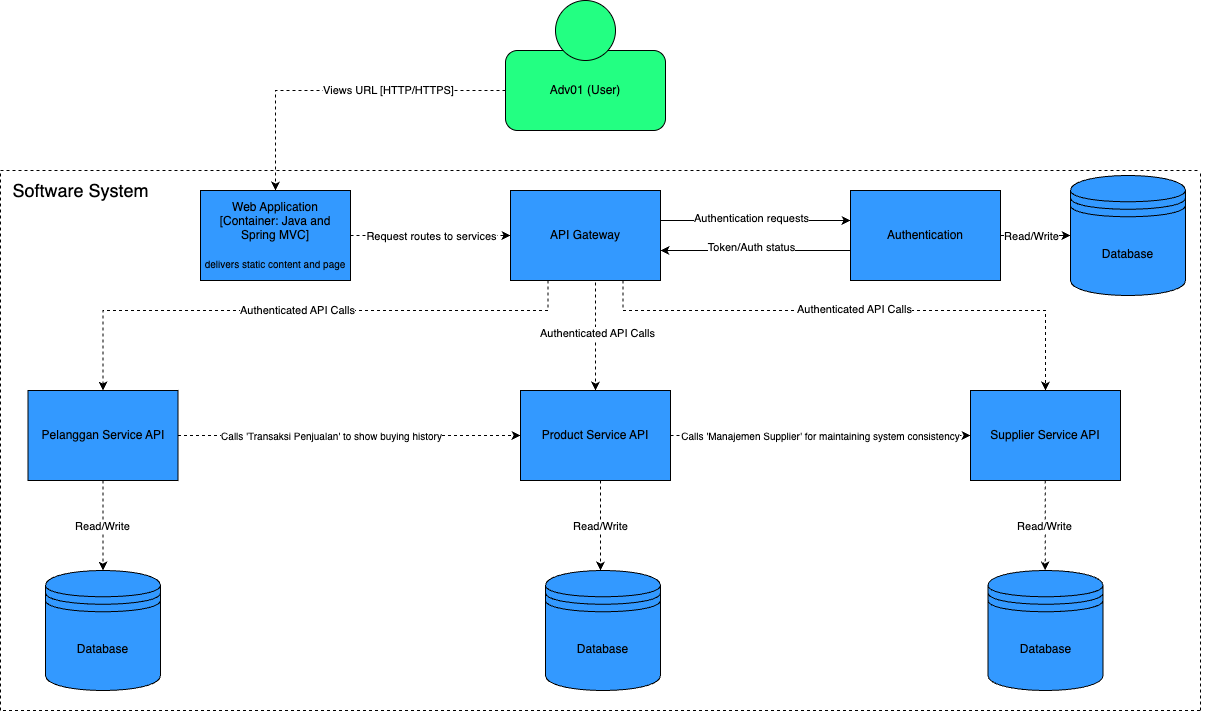

The diagram above was exported from draw.io. Its source (the exported page's mxGraphModel, read from the mxfile embedded in the PNG):
<mxGraphModel dx="2281" dy="-37" grid="1" gridSize="10" guides="1" tooltips="1" connect="1" arrows="1" fold="1" page="0" pageScale="1" pageWidth="2200" pageHeight="1200" math="0" shadow="0">
  <root>
    <mxCell id="0" />
    <mxCell id="1" parent="0" />
    <mxCell id="udyY5KvjqK90BfBk55gZ-11" value="" style="group" connectable="0" vertex="1" parent="1">
      <mxGeometry x="-95" y="970" width="160" height="130" as="geometry" />
    </mxCell>
    <mxCell id="udyY5KvjqK90BfBk55gZ-12" value="Adv01 (User)" style="rounded=1;whiteSpace=wrap;html=1;fillColor=#23FF82;" vertex="1" parent="udyY5KvjqK90BfBk55gZ-11">
      <mxGeometry y="50" width="160" height="80" as="geometry" />
    </mxCell>
    <mxCell id="udyY5KvjqK90BfBk55gZ-13" value="" style="ellipse;whiteSpace=wrap;html=1;aspect=fixed;fillColor=#23FF82;" vertex="1" parent="udyY5KvjqK90BfBk55gZ-11">
      <mxGeometry x="50" width="60" height="60" as="geometry" />
    </mxCell>
    <mxCell id="udyY5KvjqK90BfBk55gZ-29" value="Web Application&lt;div&gt;[Container: Java and Spring MVC]&lt;/div&gt;&lt;div&gt;&lt;br&gt;&lt;/div&gt;&lt;div&gt;&lt;font size=&quot;1&quot;&gt;delivers static content and page&lt;/font&gt;&lt;/div&gt;" style="rounded=0;whiteSpace=wrap;html=1;fillColor=#3399FF;" vertex="1" parent="1">
      <mxGeometry x="-400" y="1160" width="150" height="90" as="geometry" />
    </mxCell>
    <mxCell id="udyY5KvjqK90BfBk55gZ-41" style="edgeStyle=orthogonalEdgeStyle;rounded=0;orthogonalLoop=1;jettySize=auto;html=1;entryX=0.5;entryY=0;entryDx=0;entryDy=0;dashed=1;exitX=0;exitY=0.5;exitDx=0;exitDy=0;" edge="1" parent="1" source="udyY5KvjqK90BfBk55gZ-12" target="udyY5KvjqK90BfBk55gZ-29">
      <mxGeometry relative="1" as="geometry">
        <Array as="points">
          <mxPoint x="-325" y="1060" />
        </Array>
        <mxPoint x="-14" y="710" as="sourcePoint" />
        <mxPoint x="-450" y="870" as="targetPoint" />
      </mxGeometry>
    </mxCell>
    <mxCell id="udyY5KvjqK90BfBk55gZ-42" value="Views URL [HTTP/HTTPS]" style="edgeLabel;html=1;align=center;verticalAlign=middle;resizable=0;points=[];" connectable="0" vertex="1" parent="udyY5KvjqK90BfBk55gZ-41">
      <mxGeometry x="-0.2795" y="-1" relative="1" as="geometry">
        <mxPoint x="1" as="offset" />
      </mxGeometry>
    </mxCell>
    <mxCell id="W388QHmJo1EM1c64sdpu-3" style="edgeStyle=orthogonalEdgeStyle;rounded=0;orthogonalLoop=1;jettySize=auto;html=1;" edge="1" parent="1" source="udyY5KvjqK90BfBk55gZ-43" target="W388QHmJo1EM1c64sdpu-2">
      <mxGeometry relative="1" as="geometry">
        <Array as="points">
          <mxPoint x="150" y="1190" />
          <mxPoint x="150" y="1190" />
        </Array>
      </mxGeometry>
    </mxCell>
    <mxCell id="W388QHmJo1EM1c64sdpu-4" value="Authentication requests" style="edgeLabel;html=1;align=center;verticalAlign=middle;resizable=0;points=[];" connectable="0" vertex="1" parent="W388QHmJo1EM1c64sdpu-3">
      <mxGeometry x="-0.051" y="3" relative="1" as="geometry">
        <mxPoint as="offset" />
      </mxGeometry>
    </mxCell>
    <mxCell id="udyY5KvjqK90BfBk55gZ-43" value="API Gateway" style="rounded=0;whiteSpace=wrap;html=1;fillColor=#3399FF;" vertex="1" parent="1">
      <mxGeometry x="-90" y="1160" width="150" height="90" as="geometry" />
    </mxCell>
    <mxCell id="udyY5KvjqK90BfBk55gZ-46" style="edgeStyle=orthogonalEdgeStyle;rounded=0;orthogonalLoop=1;jettySize=auto;html=1;dashed=1;exitX=1;exitY=0.5;exitDx=0;exitDy=0;entryX=0;entryY=0.5;entryDx=0;entryDy=0;" edge="1" parent="1" source="udyY5KvjqK90BfBk55gZ-29" target="udyY5KvjqK90BfBk55gZ-43">
      <mxGeometry relative="1" as="geometry">
        <Array as="points">
          <mxPoint x="-210" y="1205" />
          <mxPoint x="-210" y="1205" />
        </Array>
        <mxPoint x="-300.00000000000006" y="1220" as="sourcePoint" />
        <mxPoint x="-100" y="1215" as="targetPoint" />
      </mxGeometry>
    </mxCell>
    <mxCell id="udyY5KvjqK90BfBk55gZ-72" value="Request routes to services" style="edgeLabel;html=1;align=center;verticalAlign=middle;resizable=0;points=[];" connectable="0" vertex="1" parent="udyY5KvjqK90BfBk55gZ-46">
      <mxGeometry x="-0.1214" y="1" relative="1" as="geometry">
        <mxPoint x="10" y="1" as="offset" />
      </mxGeometry>
    </mxCell>
    <mxCell id="udyY5KvjqK90BfBk55gZ-48" value="Database" style="shape=datastore;whiteSpace=wrap;html=1;fillColor=#3399FF;" vertex="1" parent="1">
      <mxGeometry x="-555" y="1540" width="115" height="120" as="geometry" />
    </mxCell>
    <mxCell id="udyY5KvjqK90BfBk55gZ-49" value="Pelanggan Service API" style="rounded=0;whiteSpace=wrap;html=1;fillColor=#3399FF;" vertex="1" parent="1">
      <mxGeometry x="-572.5" y="1360" width="150" height="90" as="geometry" />
    </mxCell>
    <mxCell id="udyY5KvjqK90BfBk55gZ-50" value="Product Service API" style="rounded=0;whiteSpace=wrap;html=1;fillColor=#3399FF;" vertex="1" parent="1">
      <mxGeometry x="-80" y="1360" width="150" height="90" as="geometry" />
    </mxCell>
    <mxCell id="udyY5KvjqK90BfBk55gZ-51" value="Supplier Service API" style="rounded=0;whiteSpace=wrap;html=1;fillColor=#3399FF;" vertex="1" parent="1">
      <mxGeometry x="370" y="1360" width="150" height="90" as="geometry" />
    </mxCell>
    <mxCell id="udyY5KvjqK90BfBk55gZ-53" style="edgeStyle=orthogonalEdgeStyle;rounded=0;orthogonalLoop=1;jettySize=auto;html=1;dashed=1;exitX=0.25;exitY=1;exitDx=0;exitDy=0;entryX=0.5;entryY=0;entryDx=0;entryDy=0;" edge="1" parent="1" source="udyY5KvjqK90BfBk55gZ-43" target="udyY5KvjqK90BfBk55gZ-49">
      <mxGeometry relative="1" as="geometry">
        <Array as="points">
          <mxPoint x="-52" y="1280" />
          <mxPoint x="-498" y="1280" />
        </Array>
        <mxPoint x="-255" y="1300" as="sourcePoint" />
        <mxPoint x="-310" y="1300" as="targetPoint" />
      </mxGeometry>
    </mxCell>
    <mxCell id="udyY5KvjqK90BfBk55gZ-60" value="Authenticated API Calls" style="edgeLabel;html=1;align=center;verticalAlign=middle;resizable=0;points=[];" connectable="0" vertex="1" parent="udyY5KvjqK90BfBk55gZ-53">
      <mxGeometry x="0.0122" y="-1" relative="1" as="geometry">
        <mxPoint as="offset" />
      </mxGeometry>
    </mxCell>
    <mxCell id="udyY5KvjqK90BfBk55gZ-54" style="edgeStyle=orthogonalEdgeStyle;rounded=0;orthogonalLoop=1;jettySize=auto;html=1;dashed=1;exitX=0.5;exitY=1;exitDx=0;exitDy=0;entryX=0.5;entryY=0;entryDx=0;entryDy=0;" edge="1" parent="1" source="udyY5KvjqK90BfBk55gZ-43" target="udyY5KvjqK90BfBk55gZ-50">
      <mxGeometry relative="1" as="geometry">
        <Array as="points">
          <mxPoint x="-5" y="1250" />
        </Array>
        <mxPoint x="-240" y="1215" as="sourcePoint" />
        <mxPoint x="-80" y="1215" as="targetPoint" />
      </mxGeometry>
    </mxCell>
    <mxCell id="udyY5KvjqK90BfBk55gZ-61" value="Authenticated API Calls" style="edgeLabel;html=1;align=center;verticalAlign=middle;resizable=0;points=[];" connectable="0" vertex="1" parent="udyY5KvjqK90BfBk55gZ-54">
      <mxGeometry x="0.0451" y="1" relative="1" as="geometry">
        <mxPoint as="offset" />
      </mxGeometry>
    </mxCell>
    <mxCell id="udyY5KvjqK90BfBk55gZ-55" style="edgeStyle=orthogonalEdgeStyle;rounded=0;orthogonalLoop=1;jettySize=auto;html=1;dashed=1;exitX=0.75;exitY=1;exitDx=0;exitDy=0;entryX=0.5;entryY=0;entryDx=0;entryDy=0;" edge="1" parent="1" source="udyY5KvjqK90BfBk55gZ-43" target="udyY5KvjqK90BfBk55gZ-51">
      <mxGeometry relative="1" as="geometry">
        <Array as="points">
          <mxPoint x="22" y="1280" />
          <mxPoint x="445" y="1280" />
        </Array>
        <mxPoint x="-15" y="1240" as="sourcePoint" />
        <mxPoint x="445" y="1350" as="targetPoint" />
      </mxGeometry>
    </mxCell>
    <mxCell id="udyY5KvjqK90BfBk55gZ-62" value="Authenticated API Calls" style="edgeLabel;html=1;align=center;verticalAlign=middle;resizable=0;points=[];" connectable="0" vertex="1" parent="udyY5KvjqK90BfBk55gZ-55">
      <mxGeometry x="-0.0178" y="2" relative="1" as="geometry">
        <mxPoint as="offset" />
      </mxGeometry>
    </mxCell>
    <mxCell id="udyY5KvjqK90BfBk55gZ-57" value="Database" style="shape=datastore;whiteSpace=wrap;html=1;fillColor=#3399FF;" vertex="1" parent="1">
      <mxGeometry x="-55" y="1540" width="115" height="120" as="geometry" />
    </mxCell>
    <mxCell id="udyY5KvjqK90BfBk55gZ-59" value="Database" style="shape=datastore;whiteSpace=wrap;html=1;fillColor=#3399FF;" vertex="1" parent="1">
      <mxGeometry x="387.5" y="1540" width="115" height="120" as="geometry" />
    </mxCell>
    <mxCell id="udyY5KvjqK90BfBk55gZ-64" style="edgeStyle=orthogonalEdgeStyle;rounded=0;orthogonalLoop=1;jettySize=auto;html=1;dashed=1;exitX=1;exitY=0.5;exitDx=0;exitDy=0;entryX=0;entryY=0.5;entryDx=0;entryDy=0;" edge="1" parent="1" source="udyY5KvjqK90BfBk55gZ-49" target="udyY5KvjqK90BfBk55gZ-50">
      <mxGeometry relative="1" as="geometry">
        <Array as="points">
          <mxPoint x="-90" y="1405" />
        </Array>
        <mxPoint x="-42" y="1260" as="sourcePoint" />
        <mxPoint x="-355" y="1360" as="targetPoint" />
      </mxGeometry>
    </mxCell>
    <mxCell id="udyY5KvjqK90BfBk55gZ-66" value="&lt;font style=&quot;font-size: 10px;&quot;&gt;Calls 'Transaksi Penjualan' to show buying history&lt;/font&gt;" style="edgeLabel;html=1;align=center;verticalAlign=middle;resizable=0;points=[];" connectable="0" vertex="1" parent="udyY5KvjqK90BfBk55gZ-64">
      <mxGeometry x="-0.2757" y="1" relative="1" as="geometry">
        <mxPoint x="29" y="1" as="offset" />
      </mxGeometry>
    </mxCell>
    <mxCell id="udyY5KvjqK90BfBk55gZ-67" style="edgeStyle=orthogonalEdgeStyle;rounded=0;orthogonalLoop=1;jettySize=auto;html=1;dashed=1;exitX=1;exitY=0.5;exitDx=0;exitDy=0;entryX=0;entryY=0.5;entryDx=0;entryDy=0;" edge="1" parent="1" source="udyY5KvjqK90BfBk55gZ-50" target="udyY5KvjqK90BfBk55gZ-51">
      <mxGeometry relative="1" as="geometry">
        <Array as="points">
          <mxPoint x="370" y="1405" />
        </Array>
        <mxPoint x="-190" y="1405" as="sourcePoint" />
        <mxPoint x="200" y="1385" as="targetPoint" />
      </mxGeometry>
    </mxCell>
    <mxCell id="udyY5KvjqK90BfBk55gZ-68" value="&lt;font style=&quot;font-size: 10px;&quot;&gt;Calls 'Manajemen Supplier' for maintaining system consistency&lt;/font&gt;" style="edgeLabel;html=1;align=center;verticalAlign=middle;resizable=0;points=[];" connectable="0" vertex="1" parent="udyY5KvjqK90BfBk55gZ-67">
      <mxGeometry x="-0.2757" y="1" relative="1" as="geometry">
        <mxPoint x="41" y="1" as="offset" />
      </mxGeometry>
    </mxCell>
    <mxCell id="udyY5KvjqK90BfBk55gZ-73" style="edgeStyle=orthogonalEdgeStyle;rounded=0;orthogonalLoop=1;jettySize=auto;html=1;dashed=1;exitX=0.5;exitY=1;exitDx=0;exitDy=0;entryX=0.5;entryY=0;entryDx=0;entryDy=0;" edge="1" parent="1" source="udyY5KvjqK90BfBk55gZ-49" target="udyY5KvjqK90BfBk55gZ-48">
      <mxGeometry relative="1" as="geometry">
        <Array as="points">
          <mxPoint x="-497" y="1520" />
          <mxPoint x="-497" y="1520" />
        </Array>
        <mxPoint x="-455" y="1490" as="sourcePoint" />
        <mxPoint x="-900" y="1600" as="targetPoint" />
      </mxGeometry>
    </mxCell>
    <mxCell id="udyY5KvjqK90BfBk55gZ-74" value="Read/Write" style="edgeLabel;html=1;align=center;verticalAlign=middle;resizable=0;points=[];" connectable="0" vertex="1" parent="udyY5KvjqK90BfBk55gZ-73">
      <mxGeometry x="0.0122" y="-1" relative="1" as="geometry">
        <mxPoint as="offset" />
      </mxGeometry>
    </mxCell>
    <mxCell id="udyY5KvjqK90BfBk55gZ-75" style="edgeStyle=orthogonalEdgeStyle;rounded=0;orthogonalLoop=1;jettySize=auto;html=1;dashed=1;exitX=0.5;exitY=1;exitDx=0;exitDy=0;entryX=0.5;entryY=0;entryDx=0;entryDy=0;" edge="1" parent="1">
      <mxGeometry relative="1" as="geometry">
        <Array as="points">
          <mxPoint y="1480" />
          <mxPoint y="1480" />
        </Array>
        <mxPoint y="1450" as="sourcePoint" />
        <mxPoint y="1540" as="targetPoint" />
      </mxGeometry>
    </mxCell>
    <mxCell id="udyY5KvjqK90BfBk55gZ-76" value="Read/Write" style="edgeLabel;html=1;align=center;verticalAlign=middle;resizable=0;points=[];" connectable="0" vertex="1" parent="udyY5KvjqK90BfBk55gZ-75">
      <mxGeometry x="0.0122" y="-1" relative="1" as="geometry">
        <mxPoint as="offset" />
      </mxGeometry>
    </mxCell>
    <mxCell id="udyY5KvjqK90BfBk55gZ-77" style="edgeStyle=orthogonalEdgeStyle;rounded=0;orthogonalLoop=1;jettySize=auto;html=1;dashed=1;exitX=0.5;exitY=1;exitDx=0;exitDy=0;entryX=0.5;entryY=0;entryDx=0;entryDy=0;" edge="1" parent="1">
      <mxGeometry relative="1" as="geometry">
        <Array as="points">
          <mxPoint x="444.67" y="1480" />
          <mxPoint x="444.67" y="1480" />
        </Array>
        <mxPoint x="444.67" y="1450" as="sourcePoint" />
        <mxPoint x="444.67" y="1540" as="targetPoint" />
      </mxGeometry>
    </mxCell>
    <mxCell id="udyY5KvjqK90BfBk55gZ-78" value="Read/Write" style="edgeLabel;html=1;align=center;verticalAlign=middle;resizable=0;points=[];" connectable="0" vertex="1" parent="udyY5KvjqK90BfBk55gZ-77">
      <mxGeometry x="0.0122" y="-1" relative="1" as="geometry">
        <mxPoint as="offset" />
      </mxGeometry>
    </mxCell>
    <mxCell id="hEbKwdOA0PPYsBkr9mo4-2" value="" style="endArrow=none;dashed=1;html=1;rounded=0;" edge="1" parent="1">
      <mxGeometry width="50" height="50" relative="1" as="geometry">
        <mxPoint x="-600" y="1140" as="sourcePoint" />
        <mxPoint x="600" y="1140" as="targetPoint" />
      </mxGeometry>
    </mxCell>
    <mxCell id="hEbKwdOA0PPYsBkr9mo4-3" value="" style="endArrow=none;dashed=1;html=1;rounded=0;" edge="1" parent="1">
      <mxGeometry width="50" height="50" relative="1" as="geometry">
        <mxPoint x="-597.5" y="1680" as="sourcePoint" />
        <mxPoint x="602.5" y="1680" as="targetPoint" />
      </mxGeometry>
    </mxCell>
    <mxCell id="hEbKwdOA0PPYsBkr9mo4-4" value="" style="endArrow=none;dashed=1;html=1;rounded=0;" edge="1" parent="1">
      <mxGeometry width="50" height="50" relative="1" as="geometry">
        <mxPoint x="-600" y="1680" as="sourcePoint" />
        <mxPoint x="-600" y="1140" as="targetPoint" />
      </mxGeometry>
    </mxCell>
    <mxCell id="hEbKwdOA0PPYsBkr9mo4-5" value="" style="endArrow=none;dashed=1;html=1;rounded=0;" edge="1" parent="1">
      <mxGeometry width="50" height="50" relative="1" as="geometry">
        <mxPoint x="600" y="1680" as="sourcePoint" />
        <mxPoint x="600" y="1140" as="targetPoint" />
      </mxGeometry>
    </mxCell>
    <mxCell id="hEbKwdOA0PPYsBkr9mo4-6" value="&lt;font style=&quot;font-size: 18px;&quot;&gt;Software System&lt;/font&gt;" style="text;html=1;align=center;verticalAlign=middle;resizable=0;points=[];autosize=1;strokeColor=none;fillColor=none;" vertex="1" parent="1">
      <mxGeometry x="-600" y="1140" width="160" height="40" as="geometry" />
    </mxCell>
    <mxCell id="W388QHmJo1EM1c64sdpu-5" style="edgeStyle=orthogonalEdgeStyle;rounded=0;orthogonalLoop=1;jettySize=auto;html=1;" edge="1" parent="1">
      <mxGeometry relative="1" as="geometry">
        <mxPoint x="250" y="1220" as="sourcePoint" />
        <mxPoint x="60" y="1220" as="targetPoint" />
      </mxGeometry>
    </mxCell>
    <mxCell id="W388QHmJo1EM1c64sdpu-6" value="Token/Auth status" style="edgeLabel;html=1;align=center;verticalAlign=middle;resizable=0;points=[];" connectable="0" vertex="1" parent="W388QHmJo1EM1c64sdpu-5">
      <mxGeometry x="0.2504" y="-4" relative="1" as="geometry">
        <mxPoint x="19" as="offset" />
      </mxGeometry>
    </mxCell>
    <mxCell id="W388QHmJo1EM1c64sdpu-8" style="edgeStyle=orthogonalEdgeStyle;rounded=0;orthogonalLoop=1;jettySize=auto;html=1;entryX=0;entryY=0.5;entryDx=0;entryDy=0;" edge="1" parent="1" source="W388QHmJo1EM1c64sdpu-2" target="W388QHmJo1EM1c64sdpu-7">
      <mxGeometry relative="1" as="geometry" />
    </mxCell>
    <mxCell id="W388QHmJo1EM1c64sdpu-9" value="Read/Write" style="edgeLabel;html=1;align=center;verticalAlign=middle;resizable=0;points=[];" connectable="0" vertex="1" parent="W388QHmJo1EM1c64sdpu-8">
      <mxGeometry x="-0.2887" y="-3" relative="1" as="geometry">
        <mxPoint x="5" y="-3" as="offset" />
      </mxGeometry>
    </mxCell>
    <mxCell id="W388QHmJo1EM1c64sdpu-2" value="Authentication" style="rounded=0;whiteSpace=wrap;html=1;fillColor=#3399FF;" vertex="1" parent="1">
      <mxGeometry x="250" y="1160" width="150" height="90" as="geometry" />
    </mxCell>
    <mxCell id="W388QHmJo1EM1c64sdpu-7" value="Database" style="shape=datastore;whiteSpace=wrap;html=1;fillColor=#3399FF;" vertex="1" parent="1">
      <mxGeometry x="470" y="1145" width="115" height="120" as="geometry" />
    </mxCell>
  </root>
</mxGraphModel>